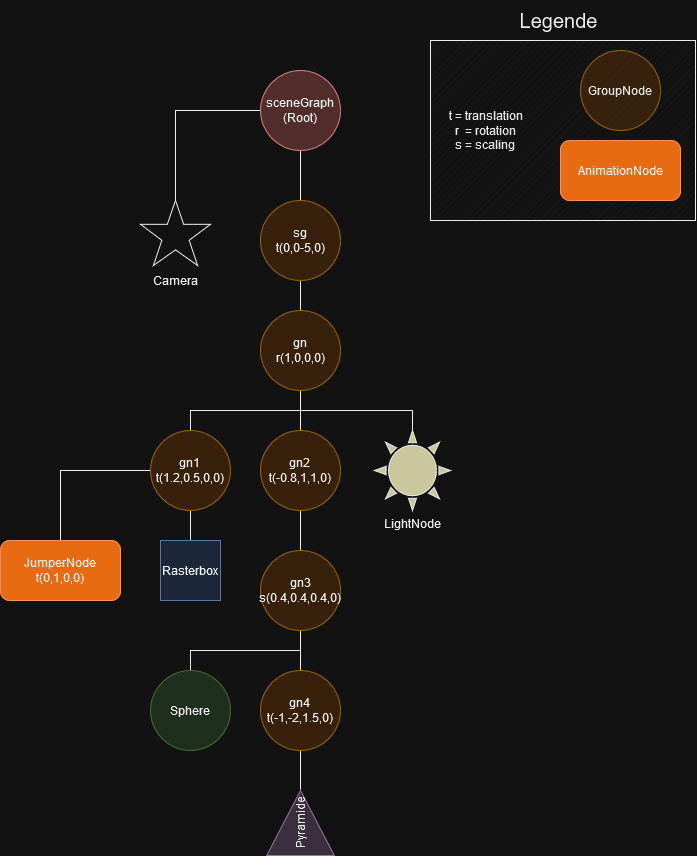

The diagram above was exported from draw.io. Its source (the exported page's mxGraphModel, read from the mxfile embedded in the PNG):
<mxGraphModel dx="875" dy="442" grid="1" gridSize="10" guides="1" tooltips="1" connect="1" arrows="1" fold="1" page="1" pageScale="1" pageWidth="827" pageHeight="1169" math="0" shadow="0">
  <root>
    <mxCell id="0" />
    <mxCell id="1" parent="0" />
    <mxCell id="d4drK_dnewk9kfSz4gut-9" style="edgeStyle=orthogonalEdgeStyle;rounded=0;orthogonalLoop=1;jettySize=auto;html=1;entryX=0.5;entryY=0;entryDx=0;entryDy=0;endArrow=none;endFill=0;" edge="1" parent="1" source="d4drK_dnewk9kfSz4gut-1" target="d4drK_dnewk9kfSz4gut-8">
      <mxGeometry relative="1" as="geometry" />
    </mxCell>
    <mxCell id="d4drK_dnewk9kfSz4gut-38" style="edgeStyle=orthogonalEdgeStyle;rounded=0;orthogonalLoop=1;jettySize=auto;html=1;exitX=0;exitY=0.5;exitDx=0;exitDy=0;entryX=0.5;entryY=0;entryDx=0;entryDy=0;entryPerimeter=0;endArrow=none;endFill=0;" edge="1" parent="1" source="d4drK_dnewk9kfSz4gut-1" target="d4drK_dnewk9kfSz4gut-2">
      <mxGeometry relative="1" as="geometry" />
    </mxCell>
    <mxCell id="d4drK_dnewk9kfSz4gut-1" value="&lt;div&gt;sceneGraph&lt;/div&gt;&lt;div&gt;(Root)&lt;br&gt;&lt;/div&gt;" style="ellipse;whiteSpace=wrap;html=1;fillColor=#f8cecc;strokeColor=#b85450;" vertex="1" parent="1">
      <mxGeometry x="300" y="100" width="80" height="80" as="geometry" />
    </mxCell>
    <mxCell id="d4drK_dnewk9kfSz4gut-2" value="" style="verticalLabelPosition=bottom;verticalAlign=top;html=1;shape=mxgraph.basic.star" vertex="1" parent="1">
      <mxGeometry x="180" y="230" width="70" height="65" as="geometry" />
    </mxCell>
    <mxCell id="d4drK_dnewk9kfSz4gut-7" value="&lt;div&gt;Camera&lt;/div&gt;" style="text;html=1;align=center;verticalAlign=middle;resizable=0;points=[];autosize=1;strokeColor=none;fillColor=none;" vertex="1" parent="1">
      <mxGeometry x="180" y="295" width="70" height="30" as="geometry" />
    </mxCell>
    <mxCell id="d4drK_dnewk9kfSz4gut-17" style="edgeStyle=orthogonalEdgeStyle;rounded=0;orthogonalLoop=1;jettySize=auto;html=1;exitX=0.5;exitY=1;exitDx=0;exitDy=0;entryX=0.5;entryY=0;entryDx=0;entryDy=0;endArrow=none;endFill=0;" edge="1" parent="1" source="d4drK_dnewk9kfSz4gut-8" target="d4drK_dnewk9kfSz4gut-11">
      <mxGeometry relative="1" as="geometry" />
    </mxCell>
    <mxCell id="d4drK_dnewk9kfSz4gut-8" value="&lt;div&gt;sg&lt;br&gt;&lt;/div&gt;t(0,0-5,0)" style="ellipse;whiteSpace=wrap;html=1;fillColor=#ffe6cc;strokeColor=#d79b00;" vertex="1" parent="1">
      <mxGeometry x="300" y="230" width="80" height="80" as="geometry" />
    </mxCell>
    <mxCell id="d4drK_dnewk9kfSz4gut-10" value="&lt;div&gt;t = translation&lt;/div&gt;&lt;div&gt;r&amp;nbsp; = rotation&lt;br&gt;&lt;/div&gt;&lt;div&gt;s = scaling&lt;br&gt;&lt;/div&gt;" style="text;html=1;align=center;verticalAlign=middle;resizable=0;points=[];autosize=1;strokeColor=none;fillColor=none;" vertex="1" parent="1">
      <mxGeometry x="480" y="130" width="90" height="60" as="geometry" />
    </mxCell>
    <mxCell id="d4drK_dnewk9kfSz4gut-19" style="edgeStyle=orthogonalEdgeStyle;rounded=0;orthogonalLoop=1;jettySize=auto;html=1;exitX=0.5;exitY=1;exitDx=0;exitDy=0;endArrow=none;endFill=0;" edge="1" parent="1" source="d4drK_dnewk9kfSz4gut-11" target="d4drK_dnewk9kfSz4gut-18">
      <mxGeometry relative="1" as="geometry" />
    </mxCell>
    <mxCell id="d4drK_dnewk9kfSz4gut-23" style="edgeStyle=orthogonalEdgeStyle;rounded=0;orthogonalLoop=1;jettySize=auto;html=1;exitX=0.5;exitY=1;exitDx=0;exitDy=0;entryX=0.5;entryY=0;entryDx=0;entryDy=0;endArrow=none;endFill=0;" edge="1" parent="1" source="d4drK_dnewk9kfSz4gut-11" target="d4drK_dnewk9kfSz4gut-20">
      <mxGeometry relative="1" as="geometry" />
    </mxCell>
    <mxCell id="d4drK_dnewk9kfSz4gut-41" style="edgeStyle=orthogonalEdgeStyle;rounded=0;orthogonalLoop=1;jettySize=auto;html=1;exitX=0.5;exitY=1;exitDx=0;exitDy=0;endArrow=none;endFill=0;" edge="1" parent="1" source="d4drK_dnewk9kfSz4gut-11" target="d4drK_dnewk9kfSz4gut-39">
      <mxGeometry relative="1" as="geometry" />
    </mxCell>
    <mxCell id="d4drK_dnewk9kfSz4gut-11" value="&lt;div&gt;gn&lt;br&gt;&lt;/div&gt;r(1,0,0,0)" style="ellipse;whiteSpace=wrap;html=1;fillColor=#ffe6cc;strokeColor=#d79b00;" vertex="1" parent="1">
      <mxGeometry x="300" y="340" width="80" height="80" as="geometry" />
    </mxCell>
    <mxCell id="d4drK_dnewk9kfSz4gut-14" value="GroupNode" style="ellipse;whiteSpace=wrap;html=1;fillColor=#ffe6cc;strokeColor=#d79b00;" vertex="1" parent="1">
      <mxGeometry x="620" y="80" width="80" height="80" as="geometry" />
    </mxCell>
    <mxCell id="d4drK_dnewk9kfSz4gut-15" value="" style="verticalLabelPosition=bottom;verticalAlign=top;html=1;shape=mxgraph.basic.patternFillRect;fillStyle=diag;step=5;fillStrokeWidth=0.2;fillStrokeColor=#dddddd;fillColor=none;" vertex="1" parent="1">
      <mxGeometry x="470" y="70" width="265" height="180" as="geometry" />
    </mxCell>
    <mxCell id="d4drK_dnewk9kfSz4gut-16" value="&lt;font style=&quot;font-size: 20px;&quot;&gt;Legende&lt;/font&gt;" style="text;html=1;align=center;verticalAlign=middle;resizable=0;points=[];autosize=1;strokeColor=none;fillColor=none;" vertex="1" parent="1">
      <mxGeometry x="547.5" y="30" width="100" height="40" as="geometry" />
    </mxCell>
    <mxCell id="d4drK_dnewk9kfSz4gut-30" style="edgeStyle=orthogonalEdgeStyle;rounded=0;orthogonalLoop=1;jettySize=auto;html=1;exitX=0.5;exitY=1;exitDx=0;exitDy=0;entryX=0.5;entryY=0;entryDx=0;entryDy=0;endArrow=none;endFill=0;" edge="1" parent="1" source="d4drK_dnewk9kfSz4gut-18" target="d4drK_dnewk9kfSz4gut-29">
      <mxGeometry relative="1" as="geometry" />
    </mxCell>
    <mxCell id="d4drK_dnewk9kfSz4gut-36" style="edgeStyle=orthogonalEdgeStyle;rounded=0;orthogonalLoop=1;jettySize=auto;html=1;exitX=0;exitY=0.5;exitDx=0;exitDy=0;entryX=0.5;entryY=0;entryDx=0;entryDy=0;endArrow=none;endFill=0;" edge="1" parent="1" source="d4drK_dnewk9kfSz4gut-18" target="d4drK_dnewk9kfSz4gut-35">
      <mxGeometry relative="1" as="geometry" />
    </mxCell>
    <mxCell id="d4drK_dnewk9kfSz4gut-18" value="&lt;div&gt;gn1&lt;/div&gt;&lt;div&gt;t(1.2,0.5,0,0)&lt;br&gt;&lt;/div&gt;" style="ellipse;whiteSpace=wrap;html=1;fillColor=#ffe6cc;strokeColor=#d79b00;" vertex="1" parent="1">
      <mxGeometry x="190" y="460" width="80" height="80" as="geometry" />
    </mxCell>
    <mxCell id="d4drK_dnewk9kfSz4gut-24" style="edgeStyle=orthogonalEdgeStyle;rounded=0;orthogonalLoop=1;jettySize=auto;html=1;exitX=0.5;exitY=1;exitDx=0;exitDy=0;endArrow=none;endFill=0;" edge="1" parent="1" source="d4drK_dnewk9kfSz4gut-20" target="d4drK_dnewk9kfSz4gut-22">
      <mxGeometry relative="1" as="geometry" />
    </mxCell>
    <mxCell id="d4drK_dnewk9kfSz4gut-20" value="&lt;div&gt;gn2&lt;/div&gt;&lt;div&gt;t(-0.8,1,1,0)&lt;br&gt;&lt;/div&gt;" style="ellipse;whiteSpace=wrap;html=1;fillColor=#ffe6cc;strokeColor=#d79b00;" vertex="1" parent="1">
      <mxGeometry x="300" y="460" width="80" height="80" as="geometry" />
    </mxCell>
    <mxCell id="d4drK_dnewk9kfSz4gut-26" style="edgeStyle=orthogonalEdgeStyle;rounded=0;orthogonalLoop=1;jettySize=auto;html=1;exitX=0.5;exitY=1;exitDx=0;exitDy=0;endArrow=none;endFill=0;" edge="1" parent="1" source="d4drK_dnewk9kfSz4gut-22" target="d4drK_dnewk9kfSz4gut-25">
      <mxGeometry relative="1" as="geometry" />
    </mxCell>
    <mxCell id="d4drK_dnewk9kfSz4gut-32" style="edgeStyle=orthogonalEdgeStyle;rounded=0;orthogonalLoop=1;jettySize=auto;html=1;exitX=0.5;exitY=1;exitDx=0;exitDy=0;entryX=0.5;entryY=0;entryDx=0;entryDy=0;endArrow=none;endFill=0;" edge="1" parent="1" source="d4drK_dnewk9kfSz4gut-22" target="d4drK_dnewk9kfSz4gut-31">
      <mxGeometry relative="1" as="geometry" />
    </mxCell>
    <mxCell id="d4drK_dnewk9kfSz4gut-22" value="&lt;div&gt;gn3&lt;/div&gt;&lt;div&gt;s(0.4,0.4,0.4,0)&lt;br&gt;&lt;/div&gt;" style="ellipse;whiteSpace=wrap;html=1;fillColor=#ffe6cc;strokeColor=#d79b00;" vertex="1" parent="1">
      <mxGeometry x="300" y="580" width="80" height="80" as="geometry" />
    </mxCell>
    <mxCell id="d4drK_dnewk9kfSz4gut-25" value="Sphere" style="ellipse;whiteSpace=wrap;html=1;fillColor=#d5e8d4;strokeColor=#82b366;" vertex="1" parent="1">
      <mxGeometry x="190" y="700" width="80" height="80" as="geometry" />
    </mxCell>
    <mxCell id="d4drK_dnewk9kfSz4gut-29" value="Rasterbox" style="rounded=0;whiteSpace=wrap;html=1;fillColor=#dae8fc;strokeColor=#6c8ebf;" vertex="1" parent="1">
      <mxGeometry x="200" y="570" width="60" height="60" as="geometry" />
    </mxCell>
    <mxCell id="d4drK_dnewk9kfSz4gut-34" style="edgeStyle=orthogonalEdgeStyle;rounded=0;orthogonalLoop=1;jettySize=auto;html=1;exitX=0.5;exitY=1;exitDx=0;exitDy=0;entryX=1;entryY=0.5;entryDx=0;entryDy=0;endArrow=none;endFill=0;" edge="1" parent="1" source="d4drK_dnewk9kfSz4gut-31" target="d4drK_dnewk9kfSz4gut-33">
      <mxGeometry relative="1" as="geometry" />
    </mxCell>
    <mxCell id="d4drK_dnewk9kfSz4gut-31" value="&lt;div&gt;gn4&lt;/div&gt;&lt;div&gt;t(-1,-2,1.5,0)&lt;br&gt;&lt;/div&gt;" style="ellipse;whiteSpace=wrap;html=1;fillColor=#ffe6cc;strokeColor=#d79b00;" vertex="1" parent="1">
      <mxGeometry x="300" y="700" width="80" height="80" as="geometry" />
    </mxCell>
    <mxCell id="d4drK_dnewk9kfSz4gut-33" value="Pyramide" style="triangle;whiteSpace=wrap;html=1;rotation=-90;fillColor=#e1d5e7;strokeColor=#9673a6;" vertex="1" parent="1">
      <mxGeometry x="307.5" y="818.75" width="65" height="67.5" as="geometry" />
    </mxCell>
    <mxCell id="d4drK_dnewk9kfSz4gut-35" value="&lt;div&gt;JumperNode&lt;/div&gt;&lt;div&gt;t(0,1,0,0)&lt;br&gt;&lt;/div&gt;" style="rounded=1;whiteSpace=wrap;html=1;fillColor=#fa6800;fontColor=#000000;strokeColor=#C73500;" vertex="1" parent="1">
      <mxGeometry x="40" y="570" width="120" height="60" as="geometry" />
    </mxCell>
    <mxCell id="d4drK_dnewk9kfSz4gut-37" value="AnimationNode" style="rounded=1;whiteSpace=wrap;html=1;fillColor=#fa6800;fontColor=#000000;strokeColor=#C73500;" vertex="1" parent="1">
      <mxGeometry x="600" y="170" width="120" height="60" as="geometry" />
    </mxCell>
    <mxCell id="d4drK_dnewk9kfSz4gut-39" value="LightNode" style="verticalLabelPosition=bottom;verticalAlign=top;html=1;shape=mxgraph.basic.sun;fillColor=#333300;" vertex="1" parent="1">
      <mxGeometry x="414" y="460" width="76" height="80" as="geometry" />
    </mxCell>
  </root>
</mxGraphModel>